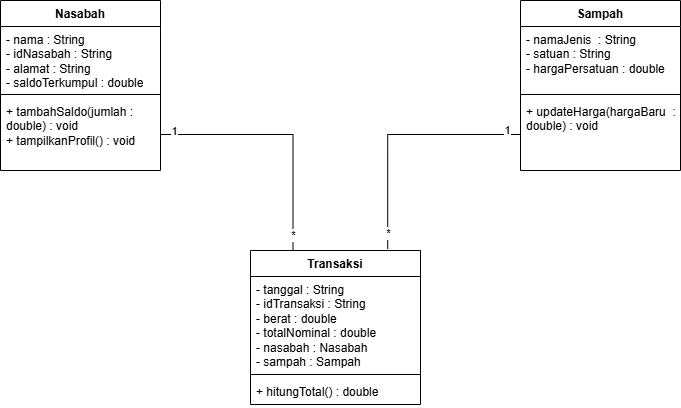

The diagram above was exported from draw.io. Its source (the exported page's mxGraphModel, read from the mxfile embedded in the PNG):
<mxGraphModel dx="1042" dy="722" grid="1" gridSize="10" guides="1" tooltips="1" connect="1" arrows="1" fold="1" page="1" pageScale="1" pageWidth="827" pageHeight="1169" math="0" shadow="0">
  <root>
    <mxCell id="0" />
    <mxCell id="1" parent="0" />
    <mxCell id="6-pajDjxKhBkCekr23AR-29" parent="1" style="swimlane;fontStyle=1;align=center;verticalAlign=top;childLayout=stackLayout;horizontal=1;startSize=26;horizontalStack=0;resizeParent=1;resizeParentMax=0;resizeLast=0;collapsible=1;marginBottom=0;whiteSpace=wrap;html=1;" value="Nasabah" vertex="1">
      <mxGeometry height="170" width="160" x="30" y="30" as="geometry" />
    </mxCell>
    <mxCell id="6-pajDjxKhBkCekr23AR-30" parent="6-pajDjxKhBkCekr23AR-29" style="text;strokeColor=none;fillColor=none;align=left;verticalAlign=top;spacingLeft=4;spacingRight=4;overflow=hidden;rotatable=0;points=[[0,0.5],[1,0.5]];portConstraint=eastwest;whiteSpace=wrap;html=1;" value="- nama : String&lt;div&gt;- idNasabah : String&lt;/div&gt;&lt;div&gt;- alamat : String&lt;/div&gt;&lt;div&gt;- saldoTerkumpul : double&lt;/div&gt;" vertex="1">
      <mxGeometry height="64" width="160" y="26" as="geometry" />
    </mxCell>
    <mxCell id="6-pajDjxKhBkCekr23AR-31" parent="6-pajDjxKhBkCekr23AR-29" style="line;strokeWidth=1;fillColor=none;align=left;verticalAlign=middle;spacingTop=-1;spacingLeft=3;spacingRight=3;rotatable=0;labelPosition=right;points=[];portConstraint=eastwest;strokeColor=inherit;" value="" vertex="1">
      <mxGeometry height="8" width="160" y="90" as="geometry" />
    </mxCell>
    <mxCell id="6-pajDjxKhBkCekr23AR-32" parent="6-pajDjxKhBkCekr23AR-29" style="text;strokeColor=none;fillColor=none;align=left;verticalAlign=top;spacingLeft=4;spacingRight=4;overflow=hidden;rotatable=0;points=[[0,0.5],[1,0.5]];portConstraint=eastwest;whiteSpace=wrap;html=1;" value="+ tambahSaldo(jumlah : double) : void&lt;div&gt;+ tampilkanProfil() : void&lt;/div&gt;" vertex="1">
      <mxGeometry height="72" width="160" y="98" as="geometry" />
    </mxCell>
    <mxCell id="6-pajDjxKhBkCekr23AR-33" parent="1" style="swimlane;fontStyle=1;align=center;verticalAlign=top;childLayout=stackLayout;horizontal=1;startSize=26;horizontalStack=0;resizeParent=1;resizeParentMax=0;resizeLast=0;collapsible=1;marginBottom=0;whiteSpace=wrap;html=1;" value="Sampah" vertex="1">
      <mxGeometry height="170" width="160" x="550" y="30" as="geometry" />
    </mxCell>
    <mxCell id="6-pajDjxKhBkCekr23AR-34" parent="6-pajDjxKhBkCekr23AR-33" style="text;strokeColor=none;fillColor=none;align=left;verticalAlign=top;spacingLeft=4;spacingRight=4;overflow=hidden;rotatable=0;points=[[0,0.5],[1,0.5]];portConstraint=eastwest;whiteSpace=wrap;html=1;" value="- namaJenis&amp;nbsp; : String&lt;div&gt;- satuan : String&lt;/div&gt;&lt;div&gt;- hargaPersatuan : double&lt;/div&gt;" vertex="1">
      <mxGeometry height="64" width="160" y="26" as="geometry" />
    </mxCell>
    <mxCell id="6-pajDjxKhBkCekr23AR-35" parent="6-pajDjxKhBkCekr23AR-33" style="line;strokeWidth=1;fillColor=none;align=left;verticalAlign=middle;spacingTop=-1;spacingLeft=3;spacingRight=3;rotatable=0;labelPosition=right;points=[];portConstraint=eastwest;strokeColor=inherit;" value="" vertex="1">
      <mxGeometry height="8" width="160" y="90" as="geometry" />
    </mxCell>
    <mxCell id="6-pajDjxKhBkCekr23AR-36" parent="6-pajDjxKhBkCekr23AR-33" style="text;strokeColor=none;fillColor=none;align=left;verticalAlign=top;spacingLeft=4;spacingRight=4;overflow=hidden;rotatable=0;points=[[0,0.5],[1,0.5]];portConstraint=eastwest;whiteSpace=wrap;html=1;" value="+ updateHarga(hargaBaru&amp;nbsp; :&lt;div&gt;double) : void&lt;/div&gt;" vertex="1">
      <mxGeometry height="72" width="160" y="98" as="geometry" />
    </mxCell>
    <mxCell id="6-pajDjxKhBkCekr23AR-37" parent="1" style="swimlane;fontStyle=1;align=center;verticalAlign=top;childLayout=stackLayout;horizontal=1;startSize=26;horizontalStack=0;resizeParent=1;resizeParentMax=0;resizeLast=0;collapsible=1;marginBottom=0;whiteSpace=wrap;html=1;" value="Transaksi" vertex="1">
      <mxGeometry height="154" width="170" x="280" y="280" as="geometry" />
    </mxCell>
    <mxCell id="6-pajDjxKhBkCekr23AR-38" parent="6-pajDjxKhBkCekr23AR-37" style="text;strokeColor=none;fillColor=none;align=left;verticalAlign=top;spacingLeft=4;spacingRight=4;overflow=hidden;rotatable=0;points=[[0,0.5],[1,0.5]];portConstraint=eastwest;whiteSpace=wrap;html=1;" value="- tanggal : String&lt;div&gt;- idTransaksi : String&lt;/div&gt;&lt;div&gt;- berat : double&lt;/div&gt;&lt;div&gt;- totalNominal : double&lt;/div&gt;&lt;div&gt;- nasabah : Nasabah&lt;/div&gt;&lt;div&gt;- sampah : Sampah&lt;/div&gt;" vertex="1">
      <mxGeometry height="94" width="170" y="26" as="geometry" />
    </mxCell>
    <mxCell id="6-pajDjxKhBkCekr23AR-39" parent="6-pajDjxKhBkCekr23AR-37" style="line;strokeWidth=1;fillColor=none;align=left;verticalAlign=middle;spacingTop=-1;spacingLeft=3;spacingRight=3;rotatable=0;labelPosition=right;points=[];portConstraint=eastwest;strokeColor=inherit;" value="" vertex="1">
      <mxGeometry height="8" width="170" y="120" as="geometry" />
    </mxCell>
    <mxCell id="6-pajDjxKhBkCekr23AR-40" parent="6-pajDjxKhBkCekr23AR-37" style="text;strokeColor=none;fillColor=none;align=left;verticalAlign=top;spacingLeft=4;spacingRight=4;overflow=hidden;rotatable=0;points=[[0,0.5],[1,0.5]];portConstraint=eastwest;whiteSpace=wrap;html=1;" value="+ hitungTotal() : double" vertex="1">
      <mxGeometry height="26" width="170" y="128" as="geometry" />
    </mxCell>
    <mxCell id="6-pajDjxKhBkCekr23AR-54" edge="1" parent="1" source="6-pajDjxKhBkCekr23AR-36" style="edgeStyle=orthogonalEdgeStyle;shape=connector;rounded=0;orthogonalLoop=1;jettySize=auto;html=1;entryX=0.807;entryY=-0.01;entryDx=0;entryDy=0;entryPerimeter=0;strokeColor=default;align=center;verticalAlign=middle;fontFamily=Helvetica;fontSize=11;fontColor=default;labelBackgroundColor=default;endArrow=none;endFill=0;" target="6-pajDjxKhBkCekr23AR-37">
      <mxGeometry relative="1" as="geometry" />
    </mxCell>
    <mxCell id="6-pajDjxKhBkCekr23AR-63" connectable="0" parent="6-pajDjxKhBkCekr23AR-54" style="edgeLabel;html=1;align=center;verticalAlign=middle;resizable=0;points=[];fontFamily=Helvetica;fontSize=11;fontColor=default;labelBackgroundColor=default;" value="*" vertex="1">
      <mxGeometry relative="1" x="0.8701" as="geometry">
        <mxPoint as="offset" />
      </mxGeometry>
    </mxCell>
    <mxCell id="6-pajDjxKhBkCekr23AR-64" connectable="0" parent="6-pajDjxKhBkCekr23AR-54" style="edgeLabel;html=1;align=center;verticalAlign=middle;resizable=0;points=[];fontFamily=Helvetica;fontSize=11;fontColor=default;labelBackgroundColor=default;" value="1" vertex="1">
      <mxGeometry relative="1" x="-0.89" y="-5" as="geometry">
        <mxPoint as="offset" />
      </mxGeometry>
    </mxCell>
    <mxCell id="6-pajDjxKhBkCekr23AR-59" edge="1" parent="1" source="6-pajDjxKhBkCekr23AR-32" style="edgeStyle=orthogonalEdgeStyle;shape=connector;rounded=0;orthogonalLoop=1;jettySize=auto;html=1;entryX=0.25;entryY=0;entryDx=0;entryDy=0;strokeColor=default;align=center;verticalAlign=middle;fontFamily=Helvetica;fontSize=11;fontColor=default;labelBackgroundColor=default;endArrow=none;endFill=0;" target="6-pajDjxKhBkCekr23AR-37">
      <mxGeometry relative="1" as="geometry" />
    </mxCell>
    <mxCell id="6-pajDjxKhBkCekr23AR-60" connectable="0" parent="6-pajDjxKhBkCekr23AR-59" style="edgeLabel;html=1;align=center;verticalAlign=middle;resizable=0;points=[];fontFamily=Helvetica;fontSize=11;fontColor=default;labelBackgroundColor=default;" value="*" vertex="1">
      <mxGeometry relative="1" x="0.8744" as="geometry">
        <mxPoint as="offset" />
      </mxGeometry>
    </mxCell>
    <mxCell id="6-pajDjxKhBkCekr23AR-65" connectable="0" parent="6-pajDjxKhBkCekr23AR-59" style="edgeLabel;html=1;align=center;verticalAlign=middle;resizable=0;points=[];fontFamily=Helvetica;fontSize=11;fontColor=default;labelBackgroundColor=default;" value="1" vertex="1">
      <mxGeometry relative="1" x="-0.8922" y="4" as="geometry">
        <mxPoint as="offset" />
      </mxGeometry>
    </mxCell>
  </root>
</mxGraphModel>